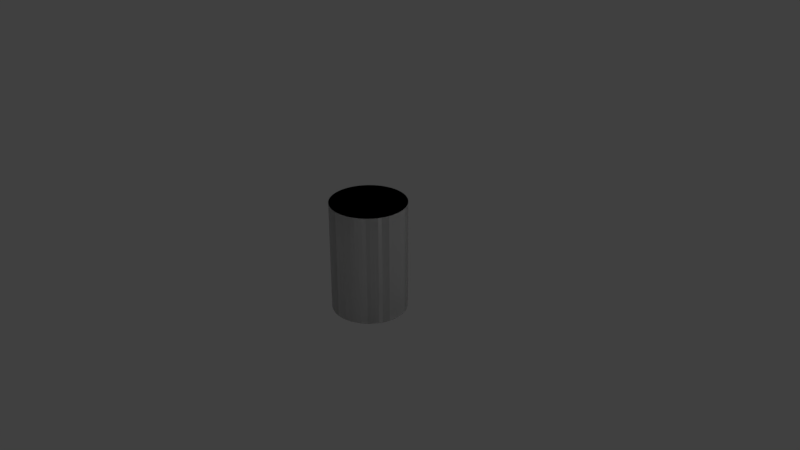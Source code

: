 # Source: model.blend  (saved by Blender 2.79.0; exported with 4.5.12 LTS)
import bpy
from mathutils import Matrix  # noqa: F401  (used for matrix-valued properties, if any)

bpy.ops.wm.read_factory_settings(use_empty=True)
scene = bpy.context.scene
scene.name = 'Scene'

# ---- collections
col_collection_1 = bpy.data.collections.new('Collection 1'); scene.collection.children.link(col_collection_1)

# ---- materials (node trees are filled in below, after node groups)
mat_material = bpy.data.materials.new('Material')
mat_material.alpha_threshold = 0.0
mat_material.use_transparent_shadow = False
mat_material.diffuse_color = (1.0, 1.0, 1.0, 1.0)
mat_material.specular_color = (0.2, 0.2, 0.2)
mat_material.roughness = 0.5

# ---- material node trees

# ---- world
world_world = bpy.data.worlds.new('World'); scene.world = world_world
world_world.color = (0.05088, 0.05088, 0.05088)
world_world.use_sun_shadow = False
world_world.sun_shadow_jitter_overblur = 0.0
world_world.cycles.sampling_method = 'MANUAL'

# ---- cameras
cam_camera = bpy.data.cameras.new('Camera')
cam_camera.clip_end = 100.0
cam_camera.lens = 35.0
cam_camera.sensor_width = 32.0
cam_camera.sensor_height = 18.0
cam_camera.ortho_scale = 7.314
cam_camera.dof.focus_distance = 0.0
cam_camera.dof.aperture_fstop = 128.0

# ---- lights
light_lamp = bpy.data.lights.new('Lamp', 'POINT')
light_lamp.transmission_factor = 0.0
light_lamp.cutoff_distance = 30.0
light_lamp.energy = 100.0
light_lamp.shadow_buffer_clip_start = 1.001
light_lamp.shadow_soft_size = 0.1
light_lamp.shadow_maximum_resolution = 0.006
light_lamp.use_absolute_resolution = True

# ---- meshes
me_cylinder = bpy.data.meshes.new('Cylinder')
me_cylinder.from_pydata([(-3.195e-07, 0.5, -0.744), (-3.195e-07, 0.5, 0.744), (0.04901, 0.4976, -0.744), (0.04901, 0.4976, 0.744), (0.09754, 0.4904, -0.744), (0.09754, 0.4904, 0.744), (0.1451, 0.4785, -0.744), (0.1451, 0.4785, 0.744), (0.1913, 0.4619, -0.744), (0.1913, 0.4619, 0.744), (0.2357, 0.441, -0.744), (0.2357, 0.441, 0.744), (0.2778, 0.4157, -0.744), (0.2778, 0.4157, 0.744), (0.3172, 0.3865, -0.744), (0.3172, 0.3865, 0.744), (0.3536, 0.3536, -0.744), (0.3536, 0.3536, 0.744), (0.3865, 0.3172, -0.744), (0.3865, 0.3172, 0.744), (0.4157, 0.2778, -0.744), (0.4157, 0.2778, 0.744), (0.441, 0.2357, -0.744), (0.441, 0.2357, 0.744), (0.4619, 0.1913, -0.744), (0.4619, 0.1913, 0.744), (0.4785, 0.1451, -0.744), (0.4785, 0.1451, 0.744), (0.4904, 0.09754, -0.744), (0.4904, 0.09754, 0.744), (0.4976, 0.04901, -0.744), (0.4976, 0.04901, 0.744), (0.5, -2.039e-07, -0.744), (0.5, -2.039e-07, 0.744), (0.4976, -0.04901, -0.744), (0.4976, -0.04901, 0.744), (0.4904, -0.09755, -0.744), (0.4904, -0.09755, 0.744), (0.4785, -0.1451, -0.744), (0.4785, -0.1451, 0.744), (0.4619, -0.1913, -0.744), (0.4619, -0.1913, 0.744), (0.441, -0.2357, -0.744), (0.441, -0.2357, 0.744), (0.4157, -0.2778, -0.744), (0.4157, -0.2778, 0.744), (0.3865, -0.3172, -0.744), (0.3865, -0.3172, 0.744), (0.3536, -0.3536, -0.744), (0.3536, -0.3536, 0.744), (0.3172, -0.3865, -0.744), (0.3172, -0.3865, 0.744), (0.2778, -0.4157, -0.744), (0.2778, -0.4157, 0.744), (0.2357, -0.441, -0.744), (0.2357, -0.441, 0.744), (0.1913, -0.4619, -0.744), (0.1913, -0.4619, 0.744), (0.1451, -0.4785, -0.744), (0.1451, -0.4785, 0.744), (0.09754, -0.4904, -0.744), (0.09754, -0.4904, 0.744), (0.04901, -0.4976, -0.744), (0.04901, -0.4976, 0.744), (-7.208e-07, -0.5, -0.744), (-7.208e-07, -0.5, 0.744), (-0.04901, -0.4976, -0.744), (-0.04901, -0.4976, 0.744), (-0.09755, -0.4904, -0.744), (-0.09755, -0.4904, 0.744), (-0.1451, -0.4785, -0.744), (-0.1451, -0.4785, 0.744), (-0.1913, -0.4619, -0.744), (-0.1913, -0.4619, 0.744), (-0.2357, -0.441, -0.744), (-0.2357, -0.441, 0.744), (-0.2778, -0.4157, -0.744), (-0.2778, -0.4157, 0.744), (-0.3172, -0.3865, -0.744), (-0.3172, -0.3865, 0.744), (-0.3536, -0.3536, -0.744), (-0.3536, -0.3536, 0.744), (-0.3865, -0.3172, -0.744), (-0.3865, -0.3172, 0.744), (-0.4157, -0.2778, -0.744), (-0.4157, -0.2778, 0.744), (-0.441, -0.2357, -0.744), (-0.441, -0.2357, 0.744), (-0.4619, -0.1913, -0.744), (-0.4619, -0.1913, 0.744), (-0.4785, -0.1451, -0.744), (-0.4785, -0.1451, 0.744), (-0.4904, -0.09755, -0.744), (-0.4904, -0.09755, 0.744), (-0.4976, -0.04901, -0.744), (-0.4976, -0.04901, 0.744), (-0.5, -3.549e-07, -0.744), (-0.5, -3.549e-07, 0.744), (-0.4976, 0.04901, -0.744), (-0.4976, 0.04901, 0.744), (-0.4904, 0.09754, -0.744), (-0.4904, 0.09754, 0.744), (-0.4785, 0.1451, -0.744), (-0.4785, 0.1451, 0.744), (-0.4619, 0.1913, -0.744), (-0.4619, 0.1913, 0.744), (-0.441, 0.2357, -0.744), (-0.441, 0.2357, 0.744), (-0.4157, 0.2778, -0.744), (-0.4157, 0.2778, 0.744), (-0.3865, 0.3172, -0.744), (-0.3865, 0.3172, 0.744), (-0.3536, 0.3536, -0.744), (-0.3536, 0.3536, 0.744), (-0.3172, 0.3865, -0.744), (-0.3172, 0.3865, 0.744), (-0.2778, 0.4157, -0.744), (-0.2778, 0.4157, 0.744), (-0.2357, 0.441, -0.744), (-0.2357, 0.441, 0.744), (-0.1913, 0.4619, -0.744), (-0.1913, 0.4619, 0.744), (-0.1451, 0.4785, -0.744), (-0.1451, 0.4785, 0.744), (-0.09755, 0.4904, -0.744), (-0.09755, 0.4904, 0.744), (-0.04901, 0.4976, -0.744), (-0.04901, 0.4976, 0.744)], [], [(0, 1, 3, 2), (2, 3, 5, 4), (4, 5, 7, 6), (6, 7, 9, 8), (8, 9, 11, 10), (10, 11, 13, 12), (12, 13, 15, 14), (14, 15, 17, 16), (16, 17, 19, 18), (18, 19, 21, 20), (20, 21, 23, 22), (22, 23, 25, 24), (24, 25, 27, 26), (26, 27, 29, 28), (28, 29, 31, 30), (30, 31, 33, 32), (32, 33, 35, 34), (34, 35, 37, 36), (36, 37, 39, 38), (38, 39, 41, 40), (40, 41, 43, 42), (42, 43, 45, 44), (44, 45, 47, 46), (46, 47, 49, 48), (48, 49, 51, 50), (50, 51, 53, 52), (52, 53, 55, 54), (54, 55, 57, 56), (56, 57, 59, 58), (58, 59, 61, 60), (60, 61, 63, 62), (62, 63, 65, 64), (64, 65, 67, 66), (66, 67, 69, 68), (68, 69, 71, 70), (70, 71, 73, 72), (72, 73, 75, 74), (74, 75, 77, 76), (76, 77, 79, 78), (78, 79, 81, 80), (80, 81, 83, 82), (82, 83, 85, 84), (84, 85, 87, 86), (86, 87, 89, 88), (88, 89, 91, 90), (90, 91, 93, 92), (92, 93, 95, 94), (94, 95, 97, 96), (96, 97, 99, 98), (98, 99, 101, 100), (100, 101, 103, 102), (102, 103, 105, 104), (104, 105, 107, 106), (106, 107, 109, 108), (108, 109, 111, 110), (110, 111, 113, 112), (112, 113, 115, 114), (114, 115, 117, 116), (116, 117, 119, 118), (118, 119, 121, 120), (120, 121, 123, 122), (122, 123, 125, 124), (3, 1, 127), (3, 127, 5), (127, 125, 5), (125, 7, 5), (125, 123, 7), (123, 9, 7), (123, 121, 9), (121, 11, 9), (121, 119, 11), (119, 13, 11), (119, 117, 13), (117, 15, 13), (117, 115, 15), (115, 17, 15), (115, 113, 17), (113, 19, 17), (113, 111, 19), (111, 21, 19), (111, 109, 21), (109, 23, 21), (109, 107, 23), (107, 25, 23), (107, 105, 25), (105, 27, 25), (105, 103, 27), (103, 29, 27), (103, 101, 29), (101, 31, 29), (101, 99, 31), (99, 33, 31), (99, 97, 33), (97, 35, 33), (97, 95, 35), (95, 37, 35), (95, 93, 37), (93, 91, 37), (91, 39, 37), (91, 89, 39), (89, 41, 39), (89, 87, 41), (87, 43, 41), (87, 85, 43), (85, 45, 43), (85, 83, 45), (83, 47, 45), (83, 81, 47), (81, 49, 47), (81, 79, 49), (79, 51, 49), (79, 77, 51), (77, 53, 51), (77, 75, 53), (75, 55, 53), (75, 73, 55), (73, 57, 55), (73, 71, 57), (71, 59, 57), (71, 69, 59), (69, 61, 59), (69, 67, 61), (67, 63, 61), (67, 65, 63), (1, 0, 126, 127), (124, 125, 127, 126), (0, 2, 126), (2, 4, 126), (4, 124, 126), (4, 6, 124), (6, 122, 124), (6, 8, 122), (8, 120, 122), (8, 10, 120), (10, 118, 120), (10, 12, 118), (12, 116, 118), (12, 14, 116), (14, 114, 116), (14, 16, 114), (16, 112, 114), (16, 18, 112), (18, 110, 112), (18, 20, 110), (20, 108, 110), (20, 22, 108), (22, 106, 108), (22, 24, 106), (24, 104, 106), (24, 26, 104), (26, 102, 104), (26, 28, 102), (28, 100, 102), (28, 30, 100), (30, 98, 100), (30, 32, 98), (32, 96, 98), (32, 34, 96), (34, 94, 96), (34, 36, 94), (36, 92, 94), (36, 90, 92), (36, 38, 90), (38, 88, 90), (38, 40, 88), (40, 86, 88), (40, 42, 86), (42, 84, 86), (42, 44, 84), (44, 82, 84), (44, 46, 82), (46, 80, 82), (46, 48, 80), (48, 78, 80), (48, 50, 78), (50, 76, 78), (50, 52, 76), (52, 74, 76), (52, 54, 74), (54, 72, 74), (54, 56, 72), (56, 70, 72), (56, 58, 70), (58, 68, 70), (58, 60, 68), (60, 66, 68), (60, 62, 66), (62, 64, 66)])
_uv = me_cylinder.uv_layers.new(name='Cylinder_002-mesh-map-0')
_uv.uv.foreach_set('vector', [0.6893, 0.007286, 0.6893, 0.9889, 0.6786, 0.9889, 0.6786, 0.007286, 0.6786, 0.007286, 0.6786, 0.9889, 0.668, 0.9889, 0.668, 0.007286, 0.668, 0.007286, 0.668, 0.9889, 0.6573, 0.9889, 0.6573, 0.007286, 0.6573, 0.007286, 0.6573, 0.9889, 0.6466, 0.9889, 0.6466, 0.007286, 0.6466, 0.007286, 0.6466, 0.9889, 0.6359, 0.9889, 0.6359, 0.007286, 0.6359, 0.007286, 0.6359, 0.9889, 0.6252, 0.9889, 0.6252, 0.007286, 0.6252, 0.007286, 0.6252, 0.9889, 0.6145, 0.9889, 0.6145, 0.007286, 0.6145, 0.007286, 0.6145, 0.9889, 0.6039, 0.9889, 0.6039, 0.007286, 0.6039, 0.007286, 0.6039, 0.9889, 0.5932, 0.9889, 0.5932, 0.007286, 0.5932, 0.007286, 0.5932, 0.9889, 0.5825, 0.9889, 0.5825, 0.007286, 0.5825, 0.007286, 0.5825, 0.9889, 0.5718, 0.9889, 0.5718, 0.007286, 0.5718, 0.007286, 0.5718, 0.9889, 0.5611, 0.9889, 0.5611, 0.007286, 0.5611, 0.007286, 0.5611, 0.9889, 0.5504, 0.9889, 0.5504, 0.007286, 0.5504, 0.007286, 0.5504, 0.9889, 0.5397, 0.9889, 0.5397, 0.007286, 0.5397, 0.007286, 0.5397, 0.9889, 0.5291, 0.9889, 0.5291, 0.007286, 0.5291, 0.007286, 0.5291, 0.9889, 0.5184, 0.9889, 0.5184, 0.007286, 0.5184, 0.007286, 0.5184, 0.9889, 0.5077, 0.9889, 0.5077, 0.007286, 0.5077, 0.007286, 0.5077, 0.9889, 0.497, 0.9889, 0.497, 0.007286, 0.497, 0.007286, 0.497, 0.9889, 0.4863, 0.9889, 0.4863, 0.007286, 0.4863, 0.007286, 0.4863, 0.9889, 0.4756, 0.9889, 0.4756, 0.007286, 0.4756, 0.007286, 0.4756, 0.9889, 0.4649, 0.9889, 0.4649, 0.007286, 0.4649, 0.007286, 0.4649, 0.9889, 0.4543, 0.9889, 0.4543, 0.007286, 0.4543, 0.007286, 0.4543, 0.9889, 0.4436, 0.9889, 0.4436, 0.007286, 0.4436, 0.007286, 0.4436, 0.9889, 0.4329, 0.9889, 0.4329, 0.007286, 0.4329, 0.007286, 0.4329, 0.9889, 0.4222, 0.9889, 0.4222, 0.007286, 0.4222, 0.007286, 0.4222, 0.9889, 0.4115, 0.9889, 0.4115, 0.007286, 0.4115, 0.007286, 0.4115, 0.9889, 0.4008, 0.9889, 0.4008, 0.007286, 0.4008, 0.007286, 0.4008, 0.9889, 0.3902, 0.9889, 0.3902, 0.007286, 0.3902, 0.007286, 0.3902, 0.9889, 0.3795, 0.9889, 0.3795, 0.007286, 0.3795, 0.007286, 0.3795, 0.9889, 0.3688, 0.9889, 0.3688, 0.007286, 0.3688, 0.007286, 0.3688, 0.9889, 0.3581, 0.9889, 0.3581, 0.007286, 0.3581, 0.007286, 0.3581, 0.9889, 0.3474, 0.9889, 0.3474, 0.007286, 0.3474, 0.007286, 0.3474, 0.9889, 0.3367, 0.9889, 0.3367, 0.007286, 0.3367, 0.007286, 0.3367, 0.9889, 0.326, 0.9889, 0.326, 0.007286, 0.326, 0.007286, 0.326, 0.9889, 0.3154, 0.9889, 0.3154, 0.007286, 0.3154, 0.007286, 0.3154, 0.9889, 0.3047, 0.9889, 0.3047, 0.007286, 0.3047, 0.007286, 0.3047, 0.9889, 0.294, 0.9889, 0.294, 0.007286, 0.294, 0.007286, 0.294, 0.9889, 0.2833, 0.9889, 0.2833, 0.007286, 0.2833, 0.007286, 0.2833, 0.9889, 0.2726, 0.9889, 0.2726, 0.007286, 0.2726, 0.007286, 0.2726, 0.9889, 0.2619, 0.9889, 0.2619, 0.007286, 0.2619, 0.007286, 0.2619, 0.9889, 0.2512, 0.9889, 0.2512, 0.007286, 0.2512, 0.007286, 0.2512, 0.9889, 0.2406, 0.9889, 0.2406, 0.007286, 0.2406, 0.007286, 0.2406, 0.9889, 0.2299, 0.9889, 0.2299, 0.007286, 0.2299, 0.007286, 0.2299, 0.9889, 0.2192, 0.9889, 0.2192, 0.007286, 0.2192, 0.007286, 0.2192, 0.9889, 0.2085, 0.9889, 0.2085, 0.007286, 0.2085, 0.007286, 0.2085, 0.9889, 0.1978, 0.9889, 0.1978, 0.007286, 0.1978, 0.007286, 0.1978, 0.9889, 0.1871, 0.9889, 0.1871, 0.007286, 0.1871, 0.007286, 0.1871, 0.9889, 0.1765, 0.9889, 0.1765, 0.007286, 0.1765, 0.007286, 0.1765, 0.9889, 0.1658, 0.9889, 0.1658, 0.007286, 0.1658, 0.007286, 0.1658, 0.9889, 0.1551, 0.9889, 0.1551, 0.007286, 0.1551, 0.007286, 0.1551, 0.9889, 0.1444, 0.9889, 0.1444, 0.007286, 0.1444, 0.007286, 0.1444, 0.9889, 0.1337, 0.9889, 0.1337, 0.007286, 0.1337, 0.007286, 0.1337, 0.9889, 0.123, 0.9889, 0.123, 0.007286, 0.123, 0.007286, 0.123, 0.9889, 0.1123, 0.9889, 0.1123, 0.007286, 0.1123, 0.007286, 0.1123, 0.9889, 0.1017, 0.9889, 0.1017, 0.007286, 0.1017, 0.007286, 0.1017, 0.9889, 0.09097, 0.9889, 0.09097, 0.007286, 0.09097, 0.007286, 0.09097, 0.9889, 0.08029, 0.9889, 0.08029, 0.007286, 0.08029, 0.007286, 0.08029, 0.9889, 0.0696, 0.9889, 0.0696, 0.007286, 0.0696, 0.007286, 0.0696, 0.9889, 0.05892, 0.9889, 0.05892, 0.007286, 0.05892, 0.007286, 0.05892, 0.9889, 0.04823, 0.9889, 0.04823, 0.007286, 0.04823, 0.007286, 0.04823, 0.9889, 0.03755, 0.9889, 0.03755, 0.007286, 0.03755, 0.007286, 0.03755, 0.9889, 0.02686, 0.9889, 0.02686, 0.007286, 0.849, 0.2558, 0.8601, 0.2553, 0.871, 0.2537, 0.849, 0.2558, 0.871, 0.2537, 0.838, 0.2553, 0.871, 0.2537, 0.8817, 0.251, 0.838, 0.2553, 0.8817, 0.251, 0.8271, 0.2537, 0.838, 0.2553, 0.8817, 0.251, 0.8921, 0.2473, 0.8271, 0.2537, 0.8921, 0.2473, 0.8164, 0.251, 0.8271, 0.2537, 0.8921, 0.2473, 0.9021, 0.2425, 0.8164, 0.251, 0.9021, 0.2425, 0.806, 0.2473, 0.8164, 0.251, 0.9021, 0.2425, 0.9115, 0.2369, 0.806, 0.2473, 0.9115, 0.2369, 0.796, 0.2425, 0.806, 0.2473, 0.9115, 0.2369, 0.9204, 0.2303, 0.796, 0.2425, 0.9204, 0.2303, 0.7865, 0.2369, 0.796, 0.2425, 0.9204, 0.2303, 0.9286, 0.2229, 0.7865, 0.2369, 0.9286, 0.2229, 0.7777, 0.2303, 0.7865, 0.2369, 0.9286, 0.2229, 0.936, 0.2147, 0.7777, 0.2303, 0.936, 0.2147, 0.7695, 0.2229, 0.7777, 0.2303, 0.936, 0.2147, 0.9426, 0.2058, 0.7695, 0.2229, 0.9426, 0.2058, 0.7621, 0.2147, 0.7695, 0.2229, 0.9426, 0.2058, 0.9483, 0.1964, 0.7621, 0.2147, 0.9483, 0.1964, 0.7555, 0.2058, 0.7621, 0.2147, 0.9483, 0.1964, 0.953, 0.1864, 0.7555, 0.2058, 0.953, 0.1864, 0.7498, 0.1964, 0.7555, 0.2058, 0.953, 0.1864, 0.9567, 0.176, 0.7498, 0.1964, 0.9567, 0.176, 0.7451, 0.1864, 0.7498, 0.1964, 0.9567, 0.176, 0.9594, 0.1653, 0.7451, 0.1864, 0.9594, 0.1653, 0.7414, 0.176, 0.7451, 0.1864, 0.9594, 0.1653, 0.961, 0.1544, 0.7414, 0.176, 0.961, 0.1544, 0.7387, 0.1653, 0.7414, 0.176, 0.961, 0.1544, 0.9615, 0.1433, 0.7387, 0.1653, 0.9615, 0.1433, 0.7371, 0.1544, 0.7387, 0.1653, 0.9615, 0.1433, 0.961, 0.1323, 0.7371, 0.1544, 0.961, 0.1323, 0.7366, 0.1433, 0.7371, 0.1544, 0.961, 0.1323, 0.9594, 0.1214, 0.7366, 0.1433, 0.9594, 0.1214, 0.7371, 0.1323, 0.7366, 0.1433, 0.9594, 0.1214, 0.9567, 0.1107, 0.7371, 0.1323, 0.9567, 0.1107, 0.953, 0.1003, 0.7371, 0.1323, 0.953, 0.1003, 0.7387, 0.1214, 0.7371, 0.1323, 0.953, 0.1003, 0.9483, 0.0903, 0.7387, 0.1214, 0.9483, 0.0903, 0.7414, 0.1107, 0.7387, 0.1214, 0.9483, 0.0903, 0.9426, 0.08083, 0.7414, 0.1107, 0.9426, 0.08083, 0.7451, 0.1003, 0.7414, 0.1107, 0.9426, 0.08083, 0.936, 0.07196, 0.7451, 0.1003, 0.936, 0.07196, 0.7498, 0.0903, 0.7451, 0.1003, 0.936, 0.07196, 0.9286, 0.06378, 0.7498, 0.0903, 0.9286, 0.06378, 0.7555, 0.08083, 0.7498, 0.0903, 0.9286, 0.06378, 0.9204, 0.05637, 0.7555, 0.08083, 0.9204, 0.05637, 0.7621, 0.07196, 0.7555, 0.08083, 0.9204, 0.05637, 0.9115, 0.04979, 0.7621, 0.07196, 0.9115, 0.04979, 0.7695, 0.06378, 0.7621, 0.07196, 0.9115, 0.04979, 0.9021, 0.04412, 0.7695, 0.06378, 0.9021, 0.04412, 0.7777, 0.05637, 0.7695, 0.06378, 0.9021, 0.04412, 0.8921, 0.0394, 0.7777, 0.05637, 0.8921, 0.0394, 0.7865, 0.04979, 0.7777, 0.05637, 0.8921, 0.0394, 0.8817, 0.03568, 0.7865, 0.04979, 0.8817, 0.03568, 0.796, 0.04412, 0.7865, 0.04979, 0.8817, 0.03568, 0.871, 0.03299, 0.796, 0.04412, 0.871, 0.03299, 0.806, 0.0394, 0.796, 0.04412, 0.871, 0.03299, 0.8601, 0.03137, 0.806, 0.0394, 0.8601, 0.03137, 0.8164, 0.03568, 0.806, 0.0394, 0.8601, 0.03137, 0.849, 0.03083, 0.8164, 0.03568, 0.849, 0.03083, 0.8271, 0.03299, 0.8164, 0.03568, 0.849, 0.03083, 0.838, 0.03137, 0.8271, 0.03299, 0.005493, 0.9889, 0.005493, 0.007286, 0.01618, 0.007286, 0.01618, 0.9889, 0.02686, 0.007286, 0.02686, 0.9889, 0.01618, 0.9889, 0.01618, 0.007286, 0.849, 0.2558, 0.8601, 0.2553, 0.838, 0.2553, 0.8601, 0.2553, 0.871, 0.2537, 0.838, 0.2553, 0.871, 0.2537, 0.8271, 0.2537, 0.838, 0.2553, 0.871, 0.2537, 0.8817, 0.251, 0.8271, 0.2537, 0.8817, 0.251, 0.8164, 0.251, 0.8271, 0.2537, 0.8817, 0.251, 0.8921, 0.2473, 0.8164, 0.251, 0.8921, 0.2473, 0.806, 0.2473, 0.8164, 0.251, 0.8921, 0.2473, 0.9021, 0.2425, 0.806, 0.2473, 0.9021, 0.2425, 0.796, 0.2425, 0.806, 0.2473, 0.9021, 0.2425, 0.9115, 0.2369, 0.796, 0.2425, 0.9115, 0.2369, 0.7865, 0.2369, 0.796, 0.2425, 0.9115, 0.2369, 0.9204, 0.2303, 0.7865, 0.2369, 0.9204, 0.2303, 0.7777, 0.2303, 0.7865, 0.2369, 0.9204, 0.2303, 0.9286, 0.2229, 0.7777, 0.2303, 0.9286, 0.2229, 0.7695, 0.2229, 0.7777, 0.2303, 0.9286, 0.2229, 0.936, 0.2147, 0.7695, 0.2229, 0.936, 0.2147, 0.7621, 0.2147, 0.7695, 0.2229, 0.936, 0.2147, 0.9426, 0.2058, 0.7621, 0.2147, 0.9426, 0.2058, 0.7555, 0.2058, 0.7621, 0.2147, 0.9426, 0.2058, 0.9483, 0.1964, 0.7555, 0.2058, 0.9483, 0.1964, 0.7498, 0.1964, 0.7555, 0.2058, 0.9483, 0.1964, 0.953, 0.1864, 0.7498, 0.1964, 0.953, 0.1864, 0.7451, 0.1864, 0.7498, 0.1964, 0.953, 0.1864, 0.9567, 0.176, 0.7451, 0.1864, 0.9567, 0.176, 0.7414, 0.176, 0.7451, 0.1864, 0.9567, 0.176, 0.9594, 0.1653, 0.7414, 0.176, 0.9594, 0.1653, 0.7387, 0.1653, 0.7414, 0.176, 0.9594, 0.1653, 0.961, 0.1544, 0.7387, 0.1653, 0.961, 0.1544, 0.7371, 0.1544, 0.7387, 0.1653, 0.961, 0.1544, 0.9615, 0.1433, 0.7371, 0.1544, 0.9615, 0.1433, 0.7366, 0.1433, 0.7371, 0.1544, 0.9615, 0.1433, 0.961, 0.1323, 0.7366, 0.1433, 0.961, 0.1323, 0.7371, 0.1323, 0.7366, 0.1433, 0.961, 0.1323, 0.9594, 0.1214, 0.7371, 0.1323, 0.9594, 0.1214, 0.7387, 0.1214, 0.7371, 0.1323, 0.9594, 0.1214, 0.7414, 0.1107, 0.7387, 0.1214, 0.9594, 0.1214, 0.9567, 0.1107, 0.7414, 0.1107, 0.9567, 0.1107, 0.7451, 0.1003, 0.7414, 0.1107, 0.9567, 0.1107, 0.953, 0.1003, 0.7451, 0.1003, 0.953, 0.1003, 0.7498, 0.0903, 0.7451, 0.1003, 0.953, 0.1003, 0.9483, 0.0903, 0.7498, 0.0903, 0.9483, 0.0903, 0.7555, 0.08083, 0.7498, 0.0903, 0.9483, 0.0903, 0.9426, 0.08083, 0.7555, 0.08083, 0.9426, 0.08083, 0.7621, 0.07196, 0.7555, 0.08083, 0.9426, 0.08083, 0.936, 0.07196, 0.7621, 0.07196, 0.936, 0.07196, 0.7695, 0.06378, 0.7621, 0.07196, 0.936, 0.07196, 0.9286, 0.06378, 0.7695, 0.06378, 0.9286, 0.06378, 0.7777, 0.05637, 0.7695, 0.06378, 0.9286, 0.06378, 0.9204, 0.05637, 0.7777, 0.05637, 0.9204, 0.05637, 0.7865, 0.04979, 0.7777, 0.05637, 0.9204, 0.05637, 0.9115, 0.04979, 0.7865, 0.04979, 0.9115, 0.04979, 0.796, 0.04412, 0.7865, 0.04979, 0.9115, 0.04979, 0.9021, 0.04412, 0.796, 0.04412, 0.9021, 0.04412, 0.806, 0.0394, 0.796, 0.04412, 0.9021, 0.04412, 0.8921, 0.0394, 0.806, 0.0394, 0.8921, 0.0394, 0.8164, 0.03568, 0.806, 0.0394, 0.8921, 0.0394, 0.8817, 0.03568, 0.8164, 0.03568, 0.8817, 0.03568, 0.8271, 0.03299, 0.8164, 0.03568, 0.8817, 0.03568, 0.871, 0.03299, 0.8271, 0.03299, 0.871, 0.03299, 0.838, 0.03137, 0.8271, 0.03299, 0.871, 0.03299, 0.8601, 0.03137, 0.838, 0.03137, 0.8601, 0.03137, 0.849, 0.03083, 0.838, 0.03137])
me_cylinder.materials.append(mat_material)
me_cylinder.use_remesh_preserve_volume = False
me_cylinder.use_remesh_preserve_attributes = False
me_cylinder.use_mirror_vertex_groups = False
me_cylinder.update()
me_convexhull = bpy.data.meshes.new('ConvexHull')
me_convexhull.from_pydata([(0.4785, 0.1451, -0.744), (0.4619, 0.1913, -0.744), (0.4785, 0.1451, 0.744), (0.4619, 0.1913, 0.744), (0.1451, -0.4785, -0.744), (0.1913, -0.4619, -0.744), (0.1913, -0.4619, 0.744), (0.1451, -0.4785, 0.744), (0.2778, -0.4157, -0.744), (0.2778, -0.4157, 0.744), (0.2357, -0.441, -0.744), (0.2357, -0.441, 0.744), (-3.195e-07, 0.5, -0.744), (-3.195e-07, 0.5, 0.744), (0.04901, 0.4976, 0.744), (0.04901, 0.4976, -0.744), (0.1913, 0.4619, 0.744), (0.1913, 0.4619, -0.744), (0.1451, 0.4785, -0.744), (0.1451, 0.4785, 0.744), (0.2778, 0.4157, -0.744), (0.2778, 0.4157, 0.744), (0.3172, 0.3865, 0.744), (0.3172, 0.3865, -0.744), (0.3536, 0.3536, -0.744), (0.3536, 0.3536, 0.744), (0.5, -2.039e-07, 0.744), (0.5, -2.039e-07, -0.744), (0.4976, 0.04901, -0.744), (0.4976, 0.04901, 0.744), (0.4904, 0.09754, -0.744), (0.4904, 0.09754, 0.744), (0.4619, -0.1913, -0.744), (0.4619, -0.1913, 0.744), (0.441, -0.2357, -0.744), (0.441, -0.2357, 0.744), (0.4904, -0.09755, 0.744), (0.4904, -0.09755, -0.744), (0.4976, -0.04901, 0.744), (0.4976, -0.04901, -0.744), (-7.208e-07, -0.5, 0.744), (-0.04901, -0.4976, 0.744), (-0.04901, -0.4976, -0.744), (-7.208e-07, -0.5, -0.744), (0.04901, -0.4976, -0.744), (0.04901, -0.4976, 0.744), (0.09754, -0.4904, 0.744), (0.09754, -0.4904, -0.744), (0.3172, -0.3865, 0.744), (0.3172, -0.3865, -0.744), (0.3536, -0.3536, -0.744), (0.3536, -0.3536, 0.744), (-0.3536, -0.3536, -0.744), (-0.3172, -0.3865, -0.744), (-0.3536, -0.3536, 0.744), (-0.3172, -0.3865, 0.744), (-0.4619, -0.1913, -0.744), (-0.441, -0.2357, -0.744), (-0.441, -0.2357, 0.744), (-0.4157, -0.2778, -0.744), (-0.4157, -0.2778, 0.744), (-0.4619, -0.1913, 0.744), (-0.4157, 0.2778, -0.744), (-0.4157, 0.2778, 0.744), (-0.3865, 0.3172, -0.744), (-0.3865, 0.3172, 0.744), (-0.3536, 0.3536, 0.744), (-0.3172, 0.3865, 0.744), (-0.3172, 0.3865, -0.744), (-0.3536, 0.3536, -0.744), (-0.09755, 0.4904, -0.744), (-0.09755, 0.4904, 0.744), (-0.04901, 0.4976, 0.744), (-0.04901, 0.4976, -0.744), (0.09754, 0.4904, 0.744), (0.09754, 0.4904, -0.744), (0.2357, 0.441, -0.744), (0.2357, 0.441, 0.744), (0.3865, 0.3172, -0.744), (0.4157, 0.2778, 0.744), (0.4157, 0.2778, -0.744), (0.3865, 0.3172, 0.744), (0.441, 0.2357, -0.744), (0.441, 0.2357, 0.744), (0.4785, -0.1451, -0.744), (0.4785, -0.1451, 0.744), (0.3865, -0.3172, 0.744), (0.3865, -0.3172, -0.744), (-0.1451, -0.4785, 0.744), (-0.1451, -0.4785, -0.744), (-0.09755, -0.4904, -0.744), (-0.09755, -0.4904, 0.744), (-0.1913, -0.4619, -0.744), (-0.1913, -0.4619, 0.744), (-0.4785, 0.1451, 0.744), (-0.4785, 0.1451, -0.744), (-0.4904, 0.09754, -0.744), (-0.4904, 0.09754, 0.744), (-0.441, 0.2357, -0.744), (-0.441, 0.2357, 0.744), (-0.4904, -0.09755, 0.744), (-0.4904, -0.09755, -0.744), (-0.4785, -0.1451, -0.744), (-0.4785, -0.1451, 0.744), (-0.1451, 0.4785, -0.744), (-0.1451, 0.4785, 0.744), (-0.2778, 0.4157, -0.744), (-0.2357, 0.441, 0.744), (-0.2357, 0.441, -0.744), (-0.2778, 0.4157, 0.744), (0.4157, -0.2778, 0.744), (0.4157, -0.2778, -0.744), (-0.3865, -0.3172, -0.744), (-0.3865, -0.3172, 0.744), (-0.2357, -0.441, 0.744), (-0.2357, -0.441, -0.744), (-0.2778, -0.4157, 0.744), (-0.2778, -0.4157, -0.744), (-0.5, -3.549e-07, -0.744), (-0.5, -3.549e-07, 0.744), (-0.4976, 0.04901, -0.744), (-0.4976, 0.04901, 0.744), (-0.4976, -0.04901, 0.744), (-0.4976, -0.04901, -0.744), (-0.1913, 0.4619, 0.744), (-0.4619, 0.1913, 0.744), (-0.1913, 0.4619, -0.744), (-0.4619, 0.1913, -0.744)], [], [(0, 1, 2), (1, 3, 2), (4, 5, 6), (7, 4, 6), (8, 9, 10), (6, 5, 10), (11, 6, 10), (9, 11, 10), (12, 13, 14), (15, 12, 14), (16, 17, 18), (19, 16, 18), (20, 21, 22), (23, 20, 22), (23, 22, 24), (22, 25, 24), (26, 27, 28), (29, 26, 28), (30, 0, 31), (29, 28, 31), (28, 30, 31), (0, 2, 31), (32, 33, 34), (33, 35, 34), (36, 37, 38), (37, 39, 38), (27, 26, 38), (39, 27, 38), (40, 41, 42), (43, 40, 42), (40, 43, 44), (45, 40, 44), (4, 7, 46), (45, 44, 46), (47, 4, 46), (44, 47, 46), (9, 8, 48), (8, 49, 48), (50, 51, 48), (49, 50, 48), (52, 53, 54), (53, 55, 54), (56, 57, 58), (57, 59, 58), (59, 60, 58), (61, 56, 58), (62, 63, 64), (63, 65, 64), (64, 65, 66), (67, 68, 66), (69, 64, 66), (68, 69, 66), (70, 71, 72), (12, 73, 72), (13, 12, 72), (73, 70, 72), (19, 18, 74), (15, 14, 74), (75, 15, 74), (18, 75, 74), (76, 17, 77), (21, 20, 77), (17, 16, 77), (20, 76, 77), (24, 25, 78), (79, 80, 78), (81, 79, 78), (25, 81, 78), (1, 82, 83), (82, 80, 83), (3, 1, 83), (80, 79, 83), (37, 36, 84), (33, 32, 84), (85, 33, 84), (36, 85, 84), (51, 50, 86), (50, 87, 86), (88, 89, 90), (42, 41, 90), (41, 91, 90), (91, 88, 90), (89, 88, 92), (88, 93, 92), (94, 95, 96), (97, 94, 96), (62, 98, 99), (63, 62, 99), (100, 101, 102), (61, 103, 102), (103, 100, 102), (56, 61, 102), (71, 70, 104), (105, 71, 104), (68, 67, 106), (107, 108, 106), (67, 109, 106), (109, 107, 106), (34, 35, 110), (86, 87, 110), (111, 34, 110), (87, 111, 110), (52, 54, 112), (60, 59, 112), (113, 60, 112), (54, 113, 112), (92, 93, 114), (115, 92, 114), (114, 116, 117), (116, 55, 117), (115, 114, 117), (55, 53, 117), (118, 119, 120), (97, 96, 120), (121, 97, 120), (119, 121, 120), (45, 46, 122), (101, 100, 122), (31, 2, 122), (36, 38, 122), (11, 9, 122), (33, 85, 122), (109, 67, 122), (63, 99, 122), (48, 51, 122), (35, 33, 122), (19, 74, 122), (91, 41, 122), (14, 13, 122), (118, 123, 122), (22, 21, 122), (94, 97, 122), (54, 55, 122), (61, 58, 122), (121, 119, 122), (103, 61, 122), (123, 101, 122), (83, 79, 122), (60, 113, 122), (16, 19, 122), (116, 114, 122), (65, 63, 122), (77, 16, 122), (81, 25, 122), (66, 65, 122), (124, 107, 122), (46, 7, 122), (105, 124, 122), (40, 45, 122), (72, 71, 122), (85, 36, 122), (119, 118, 122), (3, 83, 122), (25, 22, 122), (2, 3, 122), (38, 26, 122), (107, 109, 122), (125, 94, 122), (110, 35, 122), (9, 48, 122), (29, 31, 122), (86, 110, 122), (99, 125, 122), (67, 66, 122), (88, 91, 122), (74, 14, 122), (41, 40, 122), (26, 29, 122), (55, 116, 122), (97, 121, 122), (100, 103, 122), (58, 60, 122), (21, 77, 122), (79, 81, 122), (93, 88, 122), (114, 93, 122), (113, 54, 122), (51, 86, 122), (71, 105, 122), (6, 11, 122), (7, 6, 122), (13, 72, 122), (107, 124, 126), (105, 104, 126), (124, 105, 126), (108, 107, 126), (44, 43, 127), (0, 30, 127), (94, 125, 127), (87, 50, 127), (84, 32, 127), (78, 80, 127), (39, 37, 127), (62, 64, 127), (106, 108, 127), (5, 4, 127), (104, 70, 127), (47, 44, 127), (90, 89, 127), (50, 49, 127), (68, 106, 127), (43, 42, 127), (28, 27, 127), (56, 102, 127), (96, 95, 127), (101, 123, 127), (32, 34, 127), (98, 62, 127), (92, 115, 127), (52, 112, 127), (118, 120, 127), (59, 57, 127), (108, 126, 127), (111, 87, 127), (8, 10, 127), (117, 53, 127), (4, 47, 127), (89, 92, 127), (75, 18, 127), (53, 52, 127), (12, 15, 127), (42, 90, 127), (49, 8, 127), (102, 101, 127), (99, 98, 127), (64, 69, 127), (115, 117, 127), (34, 111, 127), (17, 76, 127), (120, 96, 127), (112, 59, 127), (80, 82, 127), (57, 56, 127), (20, 23, 127), (10, 5, 127), (23, 24, 127), (18, 17, 127), (15, 75, 127), (73, 12, 127), (123, 118, 127), (1, 0, 127), (30, 28, 127), (37, 84, 127), (76, 20, 127), (125, 99, 127), (27, 39, 127), (24, 78, 127), (82, 1, 127), (126, 104, 127), (95, 94, 127), (70, 73, 127), (69, 68, 127)])
me_convexhull.use_remesh_preserve_volume = False
me_convexhull.use_remesh_preserve_attributes = False
me_convexhull.use_mirror_vertex_groups = False
me_convexhull.update()

# ---- objects
ob_gameobject = bpy.data.objects.new('GameObject', None)
ob_part = bpy.data.objects.new('Part', None)
ob_cylinder = bpy.data.objects.new('Cylinder', me_cylinder)
ob_cylinder_collider = bpy.data.objects.new('Cylinder.collider', me_convexhull)
ob_lamp = bpy.data.objects.new('Lamp', light_lamp)
ob_camera = bpy.data.objects.new('Camera', cam_camera)

# ---- transforms, parenting, visibility, modifiers, constraints
ob_gameobject.location = (0.0, 0.0, 0.0)
ob_gameobject.empty_image_offset = (0.0, 0.0)
ob_gameobject.lineart.crease_threshold = 0.0
ob_part.parent = ob_gameobject
ob_part.location = (0.0, 0.0, 0.0)
ob_part.empty_image_offset = (0.0, 0.0)
ob_part.lineart.crease_threshold = 0.0
ob_cylinder.parent = ob_part
ob_cylinder.location = (0.0, 0.0, 0.0)
ob_cylinder.lineart.crease_threshold = 0.0
ob_cylinder_collider.parent = ob_cylinder
ob_cylinder_collider.location = (0.0, 0.0, 0.0)
ob_cylinder_collider.hide_viewport = True
ob_cylinder_collider.lineart.crease_threshold = 0.0
ob_lamp.location = (4.076, 1.005, 5.904)
ob_lamp.rotation_euler = (0.6503, 0.05522, 1.866)
ob_lamp.lock_rotations_4d = False
ob_lamp.empty_display_type = 'ARROWS'
ob_lamp.color = (0.0, 0.0, 0.0, 0.0)
ob_lamp.lineart.crease_threshold = 0.0
ob_camera.location = (7.481, -6.508, 5.344)
ob_camera.rotation_euler = (1.109, 0.0, 0.8149)
ob_camera.lock_rotations_4d = False
ob_camera.empty_display_type = 'ARROWS'
ob_camera.color = (0.0, 0.0, 0.0, 0.0)
ob_camera.display_type = 'WIRE'
ob_camera.lineart.crease_threshold = 0.0

# ---- collection membership
col_collection_1.objects.link(ob_gameobject)
col_collection_1.objects.link(ob_part)
col_collection_1.objects.link(ob_cylinder)
col_collection_1.objects.link(ob_cylinder_collider)
col_collection_1.objects.link(ob_lamp)
col_collection_1.objects.link(ob_camera)

# ---- scene / render settings (as saved in the file)
scene.camera = ob_camera
scene.frame_start = 1; scene.frame_end = 250; scene.frame_set(1)
scene.render.engine = 'BLENDER_EEVEE_NEXT'
scene.render.resolution_percentage = 50
scene.render.dither_intensity = 0.0
scene.cycles.use_denoising = False
scene.cycles.samples = 128
scene.cycles.sampling_pattern = 'TABULATED_SOBOL'
scene.cycles.use_adaptive_sampling = False
scene.cycles.use_light_tree = False
scene.cycles.blur_glossy = 0.0
scene.cycles.sample_clamp_indirect = 0.0
scene.view_settings.view_transform = 'Standard'
bpy.context.view_layer.update()
